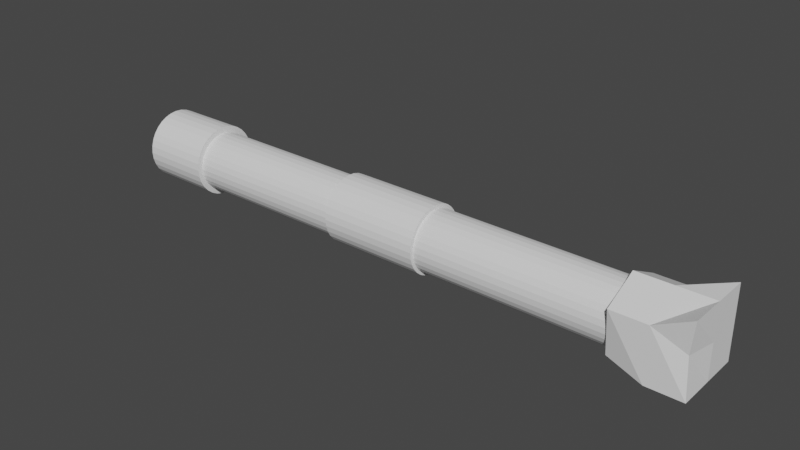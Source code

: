 # Source: Cannon.blend  (saved by Blender 3.1.7; exported with 4.5.12 LTS)
import bpy
from mathutils import Matrix  # noqa: F401  (used for matrix-valued properties, if any)

bpy.ops.wm.read_factory_settings(use_empty=True)
scene = bpy.context.scene
scene.name = 'Scene'

# ---- collections
col_collection = bpy.data.collections.new('Collection'); scene.collection.children.link(col_collection)

# ---- world
world_world = bpy.data.worlds.new('World'); scene.world = world_world
world_world.use_nodes = True; world_world.node_tree.nodes.clear()
_N = world_world.node_tree.nodes; _L = world_world.node_tree.links
n0 = _N.new('ShaderNodeOutputWorld'); n0.name = 'World Output'; n0.location = (300, 300)
n1 = _N.new('ShaderNodeBackground'); n1.name = 'Background'; n1.location = (10, 300)
n1.inputs[0].default_value = (0.05088, 0.05088, 0.05088, 1.0)
_L.new(n1.outputs[0], n0.inputs[0])
n0.is_active_output = True
world_world.color = (0.05088, 0.05088, 0.05088)
world_world.use_sun_shadow = False
world_world.sun_shadow_jitter_overblur = 0.0

# ---- meshes
me_cube_007 = bpy.data.meshes.new('Cube.007')
me_cube_007.from_pydata([(-1.018, -0.8333, -0.75), (-1.0, -1.0, 0.5), (-1.018, 0.8333, -0.75), (-1.0, 1.0, 0.5), (1.0, -1.0, -1.0), (1.0, -1.0, 1.0), (1.0, 1.0, -1.0), (1.0, 1.0, 1.0), (-1.0, 0.0, -1.0), (-1.0, 0.0, 1.0), (0.0, 1.0, -1.0), (0.0, 1.0, 0.5), (1.0, 1.0, 0.0), (1.0, 0.0, -1.0), (1.0, 0.0, 1.0), (0.875, -0.875, 0.0625), (0.0, -1.0, -1.0), (0.0, -1.0, 0.5), (0.0, 0.0, 1.0), (0.0, 0.0, -1.0), (1.0, 0.0, 0.0), (-1.0, 0.0, 0.0), (-14.8, 0.8212, -0.0908), (-0.8, 0.8212, -0.0908), (-14.8, 0.8052, -0.2534), (-0.8, 0.8052, -0.2534), (-14.8, 0.7577, -0.4097), (-0.8, 0.7577, -0.4097), (-14.8, 0.6807, -0.5538), (-0.8, 0.6807, -0.5538), (-14.8, 0.5771, -0.6801), (-0.8, 0.5771, -0.6801), (-14.8, 0.4508, -0.7837), (-0.8, 0.4508, -0.7837), (-14.8, 0.3067, -0.8607), (-0.8, 0.3067, -0.8607), (-14.8, 0.1504, -0.9081), (-0.8, 0.1504, -0.9081), (-14.8, -0.01217, -0.9241), (-0.8, -0.01217, -0.9241), (-14.8, -0.1747, -0.9081), (-0.8, -0.1747, -0.9081), (-14.8, -0.3311, -0.8607), (-0.8, -0.3311, -0.8607), (-14.8, -0.4751, -0.7837), (-0.8, -0.4751, -0.7837), (-14.8, -0.6014, -0.6801), (-0.8, -0.6014, -0.6801), (-14.8, -0.7051, -0.5538), (-0.8, -0.7051, -0.5538), (-14.8, -0.7821, -0.4097), (-0.8, -0.7821, -0.4097), (-14.8, -0.8295, -0.2534), (-0.8, -0.8295, -0.2534), (-14.8, -0.8455, -0.0908), (-0.8, -0.8455, -0.0908), (-14.8, -0.8295, 0.07178), (-0.8, -0.8295, 0.07178), (-14.8, -0.7821, 0.2281), (-0.8, -0.7821, 0.2281), (-14.8, -0.7051, 0.3722), (-0.8, -0.7051, 0.3722), (-14.8, -0.6014, 0.4985), (-0.8, -0.6014, 0.4985), (-14.8, -0.4751, 0.6021), (-0.8, -0.4751, 0.6021), (-14.8, -0.3311, 0.6791), (-0.8, -0.3311, 0.6791), (-14.8, -0.1747, 0.7265), (-0.8, -0.1747, 0.7265), (-14.8, -0.01217, 0.7425), (-0.8, -0.01217, 0.7425), (-14.8, 0.1504, 0.7265), (-0.8, 0.1504, 0.7265), (-14.8, 0.3067, 0.6791), (-0.8, 0.3067, 0.6791), (-14.8, 0.4508, 0.6021), (-0.8, 0.4508, 0.6021), (-14.8, 0.5771, 0.4985), (-0.8, 0.5771, 0.4985), (-14.8, 0.6807, 0.3722), (-0.8, 0.6807, 0.3722), (-14.8, 0.7577, 0.2281), (-0.8, 0.7577, 0.2281), (-14.8, 0.8052, 0.07178), (-0.8, 0.8052, 0.07178), (-16.0, 0.9936, -0.08333), (-14.0, 1.0, -0.08333), (-16.0, 0.9745, -0.2772), (-14.0, 0.9808, -0.2784), (-16.0, 0.918, -0.4636), (-14.0, 0.9239, -0.466), (-16.0, 0.8261, -0.6353), (-14.0, 0.8315, -0.6389), (-16.0, 0.7026, -0.7859), (-14.0, 0.7071, -0.7904), (-16.0, 0.552, -0.9095), (-14.0, 0.5556, -0.9148), (-16.0, 0.3802, -1.001), (-14.0, 0.3827, -1.007), (-16.0, 0.1938, -1.058), (-14.0, 0.1951, -1.064), (-16.0, -2.434e-08, -1.077), (-14.0, -4.371e-08, -1.083), (-16.0, -0.1938, -1.058), (-14.0, -0.1951, -1.064), (-16.0, -0.3802, -1.001), (-14.0, -0.3827, -1.007), (-16.0, -0.552, -0.9095), (-14.0, -0.5556, -0.9148), (-16.0, -0.7026, -0.7859), (-14.0, -0.7071, -0.7904), (-16.0, -0.8261, -0.6353), (-14.0, -0.8315, -0.6389), (-16.0, -0.918, -0.4636), (-14.0, -0.9239, -0.466), (-16.0, -0.9745, -0.2772), (-14.0, -0.9808, -0.2784), (-16.0, -0.9936, -0.08333), (-14.0, -1.0, -0.08333), (-16.0, -0.9745, 0.1105), (-14.0, -0.9808, 0.1118), (-16.0, -0.918, 0.2969), (-14.0, -0.9239, 0.2994), (-16.0, -0.8261, 0.4687), (-14.0, -0.8315, 0.4722), (-16.0, -0.7026, 0.6192), (-14.0, -0.7071, 0.6238), (-16.0, -0.552, 0.7428), (-14.0, -0.5556, 0.7481), (-16.0, -0.3802, 0.8346), (-14.0, -0.3827, 0.8405), (-16.0, -0.1938, 0.8912), (-14.0, -0.1951, 0.8975), (-16.0, 1.341e-08, 0.9103), (-14.0, 1.192e-08, 0.9167), (-16.0, 0.1938, 0.8912), (-14.0, 0.1951, 0.8975), (-16.0, 0.3802, 0.8346), (-14.0, 0.3827, 0.8405), (-16.0, 0.552, 0.7428), (-14.0, 0.5556, 0.7481), (-16.0, 0.7026, 0.6192), (-14.0, 0.7071, 0.6238), (-16.0, 0.8261, 0.4687), (-14.0, 0.8315, 0.4722), (-16.0, 0.918, 0.2969), (-14.0, 0.9239, 0.2994), (-16.0, 0.9745, 0.1105), (-14.0, 0.9808, 0.1118), (-9.2, 0.9333, -0.08333), (-6.4, 0.9333, -0.08333), (-9.2, 0.9154, -0.2654), (-6.4, 0.9154, -0.2654), (-9.2, 0.8623, -0.4405), (-6.4, 0.8623, -0.4405), (-9.2, 0.776, -0.6019), (-6.4, 0.776, -0.6019), (-9.2, 0.66, -0.7433), (-6.4, 0.66, -0.7433), (-9.2, 0.5185, -0.8594), (-6.4, 0.5185, -0.8594), (-9.2, 0.3572, -0.9456), (-6.4, 0.3572, -0.9456), (-9.2, 0.1821, -0.9987), (-6.4, 0.1821, -0.9987), (-9.2, -4.08e-08, -1.017), (-6.4, -4.08e-08, -1.017), (-9.2, -0.1821, -0.9987), (-6.4, -0.1821, -0.9987), (-9.2, -0.3572, -0.9456), (-6.4, -0.3572, -0.9456), (-9.2, -0.5185, -0.8594), (-6.4, -0.5185, -0.8594), (-9.2, -0.66, -0.7433), (-6.4, -0.66, -0.7433), (-9.2, -0.776, -0.6019), (-6.4, -0.776, -0.6019), (-9.2, -0.8623, -0.4405), (-6.4, -0.8623, -0.4405), (-9.2, -0.9154, -0.2654), (-6.4, -0.9154, -0.2654), (-9.2, -0.9333, -0.08333), (-6.4, -0.9333, -0.08333), (-9.2, -0.9154, 0.09875), (-6.4, -0.9154, 0.09875), (-9.2, -0.8623, 0.2738), (-6.4, -0.8623, 0.2738), (-9.2, -0.776, 0.4352), (-6.4, -0.776, 0.4352), (-9.2, -0.66, 0.5766), (-6.4, -0.66, 0.5766), (-9.2, -0.5185, 0.6927), (-6.4, -0.5185, 0.6927), (-9.2, -0.3572, 0.779), (-6.4, -0.3572, 0.779), (-9.2, -0.1821, 0.8321), (-6.4, -0.1821, 0.8321), (-9.2, 1.113e-08, 0.85), (-6.4, 1.113e-08, 0.85), (-9.2, 0.1821, 0.8321), (-6.4, 0.1821, 0.8321), (-9.2, 0.3572, 0.779), (-6.4, 0.3572, 0.779), (-9.2, 0.5185, 0.6927), (-6.4, 0.5185, 0.6927), (-9.2, 0.66, 0.5766), (-6.4, 0.66, 0.5766), (-9.2, 0.776, 0.4352), (-6.4, 0.776, 0.4352), (-9.2, 0.8623, 0.2738), (-6.4, 0.8623, 0.2738), (-9.2, 0.9154, 0.09875), (-6.4, 0.9154, 0.09875), (0.875, -0.875, 0.0625), (-16.0, 0.9936, -0.08333), (-16.0, 0.9745, -0.2772), (-16.0, 0.918, -0.4636), (-16.0, 0.8261, -0.6353), (-16.0, 0.7026, -0.7859), (-16.0, 0.552, -0.9095), (-16.0, 0.3802, -1.001), (-16.0, 0.1938, -1.058), (-16.0, -2.434e-08, -1.077), (-16.0, -0.1938, -1.058), (-16.0, -0.3802, -1.001), (-16.0, -0.552, -0.9095), (-16.0, -0.7026, -0.7859), (-16.0, -0.8261, -0.6353), (-16.0, -0.918, -0.4636), (-16.0, -0.9745, -0.2772), (-16.0, -0.9936, -0.08333), (-16.0, -0.9745, 0.1105), (-16.0, -0.918, 0.2969), (-16.0, -0.8261, 0.4687), (-16.0, -0.7026, 0.6192), (-16.0, -0.552, 0.7428), (-16.0, -0.3802, 0.8346), (-16.0, -0.1938, 0.8912), (-16.0, 1.341e-08, 0.9103), (-16.0, 0.1938, 0.8912), (-16.0, 0.3802, 0.8346), (-16.0, 0.552, 0.7428), (-16.0, 0.7026, 0.6192), (-16.0, 0.8261, 0.4687), (-16.0, 0.918, 0.2969), (-16.0, 0.9745, 0.1105)], [], [(21, 9, 3), (11, 7, 12), (20, 14, 5, 15), (19, 13, 4, 16), (18, 9, 1, 17), (14, 18, 17, 5), (7, 11, 18, 14), (11, 3, 9, 18), (8, 19, 16, 0), (2, 10, 19, 8), (10, 6, 13, 19), (16, 17, 1, 0), (4, 15, 17, 16), (15, 5, 17), (13, 20, 15, 4), (6, 12, 20, 13), (12, 7, 14, 20), (10, 11, 12, 6), (2, 3, 11, 10), (8, 21, 3, 2), (0, 1, 21, 8), (1, 9, 21), (22, 23, 25, 24), (24, 25, 27, 26), (26, 27, 29, 28), (28, 29, 31, 30), (30, 31, 33, 32), (32, 33, 35, 34), (34, 35, 37, 36), (36, 37, 39, 38), (38, 39, 41, 40), (40, 41, 43, 42), (42, 43, 45, 44), (44, 45, 47, 46), (46, 47, 49, 48), (48, 49, 51, 50), (50, 51, 53, 52), (52, 53, 55, 54), (54, 55, 57, 56), (56, 57, 59, 58), (58, 59, 61, 60), (60, 61, 63, 62), (62, 63, 65, 64), (64, 65, 67, 66), (66, 67, 69, 68), (68, 69, 71, 70), (70, 71, 73, 72), (72, 73, 75, 74), (74, 75, 77, 76), (76, 77, 79, 78), (78, 79, 81, 80), (80, 81, 83, 82), (25, 23, 85, 83, 81, 79, 77, 75, 73, 71, 69, 67, 65, 63, 61, 59, 57, 55, 53, 51, 49, 47, 45, 43, 41, 39, 37, 35, 33, 31, 29, 27), (82, 83, 85, 84), (84, 85, 23, 22), (22, 24, 26, 28, 30, 32, 34, 36, 38, 40, 42, 44, 46, 48, 50, 52, 54, 56, 58, 60, 62, 64, 66, 68, 70, 72, 74, 76, 78, 80, 82, 84), (86, 87, 89, 88), (88, 89, 91, 90), (90, 91, 93, 92), (92, 93, 95, 94), (94, 95, 97, 96), (96, 97, 99, 98), (98, 99, 101, 100), (100, 101, 103, 102), (102, 103, 105, 104), (104, 105, 107, 106), (106, 107, 109, 108), (108, 109, 111, 110), (110, 111, 113, 112), (112, 113, 115, 114), (114, 115, 117, 116), (116, 117, 119, 118), (118, 119, 121, 120), (120, 121, 123, 122), (122, 123, 125, 124), (124, 125, 127, 126), (126, 127, 129, 128), (128, 129, 131, 130), (130, 131, 133, 132), (132, 133, 135, 134), (134, 135, 137, 136), (136, 137, 139, 138), (138, 139, 141, 140), (140, 141, 143, 142), (142, 143, 145, 144), (144, 145, 147, 146), (89, 87, 149, 147, 145, 143, 141, 139, 137, 135, 133, 131, 129, 127, 125, 123, 121, 119, 117, 115, 113, 111, 109, 107, 105, 103, 101, 99, 97, 95, 93, 91), (146, 147, 149, 148), (148, 149, 87, 86), (150, 151, 153, 152), (152, 153, 155, 154), (154, 155, 157, 156), (156, 157, 159, 158), (158, 159, 161, 160), (160, 161, 163, 162), (162, 163, 165, 164), (164, 165, 167, 166), (166, 167, 169, 168), (168, 169, 171, 170), (170, 171, 173, 172), (172, 173, 175, 174), (174, 175, 177, 176), (176, 177, 179, 178), (178, 179, 181, 180), (180, 181, 183, 182), (182, 183, 185, 184), (184, 185, 187, 186), (186, 187, 189, 188), (188, 189, 191, 190), (190, 191, 193, 192), (192, 193, 195, 194), (194, 195, 197, 196), (196, 197, 199, 198), (198, 199, 201, 200), (200, 201, 203, 202), (202, 203, 205, 204), (204, 205, 207, 206), (206, 207, 209, 208), (208, 209, 211, 210), (153, 151, 213, 211, 209, 207, 205, 203, 201, 199, 197, 195, 193, 191, 189, 187, 185, 183, 181, 179, 177, 175, 173, 171, 169, 167, 165, 163, 161, 159, 157, 155), (210, 211, 213, 212), (212, 213, 151, 150), (150, 152, 154, 156, 158, 160, 162, 164, 166, 168, 170, 172, 174, 176, 178, 180, 182, 184, 186, 188, 190, 192, 194, 196, 198, 200, 202, 204, 206, 208, 210, 212), (215, 216, 217, 218, 219, 220, 221, 222, 223, 224, 225, 226, 227, 228, 229, 230, 231, 232, 233, 234, 235, 236, 237, 238, 239, 240, 241, 242, 243, 244, 245, 246)])
_uv = me_cube_007.uv_layers.new(name='UVMap')
_uv.uv.foreach_set('vector', [0.5, 0.125, 0.625, 0.125, 0.5, 0.25, 0.625, 0.375, 0.625, 0.5, 0.5, 0.5, 0.5, 0.625, 0.625, 0.625, 0.625, 0.75, 0.5, 0.75, 0.25, 0.625, 0.375, 0.625, 0.375, 0.75, 0.25, 0.75, 0.75, 0.625, 0.875, 0.625, 0.875, 0.75, 0.75, 0.75, 0.625, 0.625, 0.75, 0.625, 0.75, 0.75, 0.625, 0.75, 0.625, 0.5, 0.75, 0.5, 0.75, 0.625, 0.625, 0.625, 0.75, 0.5, 0.875, 0.5, 0.875, 0.625, 0.75, 0.625, 0.125, 0.625, 0.25, 0.625, 0.25, 0.75, 0.125, 0.75, 0.125, 0.5, 0.25, 0.5, 0.25, 0.625, 0.125, 0.625, 0.25, 0.5, 0.375, 0.5, 0.375, 0.625, 0.25, 0.625, 0.375, 0.875, 0.5, 0.875, 0.5, 1.0, 0.375, 1.0, 0.375, 0.75, 0.5, 0.75, 0.5, 0.875, 0.375, 0.875, 0.5, 0.75, 0.625, 0.75, 0.5, 0.875, 0.375, 0.625, 0.5, 0.625, 0.5, 0.75, 0.375, 0.75, 0.375, 0.5, 0.5, 0.5, 0.5, 0.625, 0.375, 0.625, 0.5, 0.5, 0.625, 0.5, 0.625, 0.625, 0.5, 0.625, 0.375, 0.375, 0.5, 0.375, 0.5, 0.5, 0.375, 0.5, 0.375, 0.25, 0.5, 0.25, 0.5, 0.375, 0.375, 0.375, 0.375, 0.125, 0.5, 0.125, 0.5, 0.25, 0.375, 0.25, 0.375, 0.0, 0.5, 0.0, 0.5, 0.125, 0.375, 0.125, 0.625, 0.0, 0.625, 0.125, 0.5, 0.125, 1.0, 0.5, 1.0, 1.0, 0.9688, 1.0, 0.9688, 0.5, 0.9688, 0.5, 0.9688, 1.0, 0.9375, 1.0, 0.9375, 0.5, 0.9375, 0.5, 0.9375, 1.0, 0.9062, 1.0, 0.9062, 0.5, 0.9062, 0.5, 0.9062, 1.0, 0.875, 1.0, 0.875, 0.5, 0.875, 0.5, 0.875, 1.0, 0.8438, 1.0, 0.8438, 0.5, 0.8438, 0.5, 0.8438, 1.0, 0.8125, 1.0, 0.8125, 0.5, 0.8125, 0.5, 0.8125, 1.0, 0.7812, 1.0, 0.7812, 0.5, 0.7812, 0.5, 0.7812, 1.0, 0.75, 1.0, 0.75, 0.5, 0.75, 0.5, 0.75, 1.0, 0.7188, 1.0, 0.7188, 0.5, 0.7188, 0.5, 0.7188, 1.0, 0.6875, 1.0, 0.6875, 0.5, 0.6875, 0.5, 0.6875, 1.0, 0.6562, 1.0, 0.6562, 0.5, 0.6562, 0.5, 0.6562, 1.0, 0.625, 1.0, 0.625, 0.5, 0.625, 0.5, 0.625, 1.0, 0.5938, 1.0, 0.5938, 0.5, 0.5938, 0.5, 0.5938, 1.0, 0.5625, 1.0, 0.5625, 0.5, 0.5625, 0.5, 0.5625, 1.0, 0.5312, 1.0, 0.5312, 0.5, 0.5312, 0.5, 0.5312, 1.0, 0.5, 1.0, 0.5, 0.5, 0.5, 0.5, 0.5, 1.0, 0.4688, 1.0, 0.4688, 0.5, 0.4688, 0.5, 0.4688, 1.0, 0.4375, 1.0, 0.4375, 0.5, 0.4375, 0.5, 0.4375, 1.0, 0.4062, 1.0, 0.4062, 0.5, 0.4062, 0.5, 0.4062, 1.0, 0.375, 1.0, 0.375, 0.5, 0.375, 0.5, 0.375, 1.0, 0.3438, 1.0, 0.3438, 0.5, 0.3438, 0.5, 0.3438, 1.0, 0.3125, 1.0, 0.3125, 0.5, 0.3125, 0.5, 0.3125, 1.0, 0.2812, 1.0, 0.2812, 0.5, 0.2812, 0.5, 0.2812, 1.0, 0.25, 1.0, 0.25, 0.5, 0.25, 0.5, 0.25, 1.0, 0.2188, 1.0, 0.2188, 0.5, 0.2188, 0.5, 0.2188, 1.0, 0.1875, 1.0, 0.1875, 0.5, 0.1875, 0.5, 0.1875, 1.0, 0.1562, 1.0, 0.1562, 0.5, 0.1562, 0.5, 0.1562, 1.0, 0.125, 1.0, 0.125, 0.5, 0.125, 0.5, 0.125, 1.0, 0.09375, 1.0, 0.09375, 0.5, 0.09375, 0.5, 0.09375, 1.0, 0.0625, 1.0, 0.0625, 0.5, 0.2968, 0.4854, 0.25, 0.49, 0.2032, 0.4854, 0.1582, 0.4717, 0.1167, 0.4496, 0.08029, 0.4197, 0.05045, 0.3833, 0.02827, 0.3418, 0.01461, 0.2968, 0.01, 0.25, 0.01461, 0.2032, 0.02827, 0.1582, 0.05045, 0.1167, 0.08029, 0.08029, 0.1167, 0.05045, 0.1582, 0.02827, 0.2032, 0.01461, 0.25, 0.01, 0.2968, 0.01461, 0.3418, 0.02827, 0.3833, 0.05045, 0.4197, 0.08029, 0.4496, 0.1167, 0.4717, 0.1582, 0.4854, 0.2032, 0.49, 0.25, 0.4854, 0.2968, 0.4717, 0.3418, 0.4496, 0.3833, 0.4197, 0.4197, 0.3833, 0.4496, 0.3418, 0.4717, 0.0625, 0.5, 0.0625, 1.0, 0.03125, 1.0, 0.03125, 0.5, 0.03125, 0.5, 0.03125, 1.0, 0.0, 1.0, 0.0, 0.5, 0.75, 0.49, 0.7968, 0.4854, 0.8418, 0.4717, 0.8833, 0.4496, 0.9197, 0.4197, 0.9496, 0.3833, 0.9717, 0.3418, 0.9854, 0.2968, 0.99, 0.25, 0.9854, 0.2032, 0.9717, 0.1582, 0.9496, 0.1167, 0.9197, 0.08029, 0.8833, 0.05045, 0.8418, 0.02827, 0.7968, 0.01461, 0.75, 0.01, 0.7032, 0.01461, 0.6582, 0.02827, 0.6167, 0.05045, 0.5803, 0.08029, 0.5504, 0.1167, 0.5283, 0.1582, 0.5146, 0.2032, 0.51, 0.25, 0.5146, 0.2968, 0.5283, 0.3418, 0.5504, 0.3833, 0.5803, 0.4197, 0.6167, 0.4496, 0.6582, 0.4717, 0.7032, 0.4854, 1.0, 0.5, 1.0, 1.0, 0.9688, 1.0, 0.9688, 0.5, 0.9688, 0.5, 0.9688, 1.0, 0.9375, 1.0, 0.9375, 0.5, 0.9375, 0.5, 0.9375, 1.0, 0.9062, 1.0, 0.9062, 0.5, 0.9062, 0.5, 0.9062, 1.0, 0.875, 1.0, 0.875, 0.5, 0.875, 0.5, 0.875, 1.0, 0.8438, 1.0, 0.8438, 0.5, 0.8438, 0.5, 0.8438, 1.0, 0.8125, 1.0, 0.8125, 0.5, 0.8125, 0.5, 0.8125, 1.0, 0.7812, 1.0, 0.7812, 0.5, 0.7812, 0.5, 0.7812, 1.0, 0.75, 1.0, 0.75, 0.5, 0.75, 0.5, 0.75, 1.0, 0.7188, 1.0, 0.7188, 0.5, 0.7188, 0.5, 0.7188, 1.0, 0.6875, 1.0, 0.6875, 0.5, 0.6875, 0.5, 0.6875, 1.0, 0.6562, 1.0, 0.6562, 0.5, 0.6562, 0.5, 0.6562, 1.0, 0.625, 1.0, 0.625, 0.5, 0.625, 0.5, 0.625, 1.0, 0.5938, 1.0, 0.5938, 0.5, 0.5938, 0.5, 0.5938, 1.0, 0.5625, 1.0, 0.5625, 0.5, 0.5625, 0.5, 0.5625, 1.0, 0.5312, 1.0, 0.5312, 0.5, 0.5312, 0.5, 0.5312, 1.0, 0.5, 1.0, 0.5, 0.5, 0.5, 0.5, 0.5, 1.0, 0.4688, 1.0, 0.4688, 0.5, 0.4688, 0.5, 0.4688, 1.0, 0.4375, 1.0, 0.4375, 0.5, 0.4375, 0.5, 0.4375, 1.0, 0.4062, 1.0, 0.4062, 0.5, 0.4062, 0.5, 0.4062, 1.0, 0.375, 1.0, 0.375, 0.5, 0.375, 0.5, 0.375, 1.0, 0.3438, 1.0, 0.3438, 0.5, 0.3438, 0.5, 0.3438, 1.0, 0.3125, 1.0, 0.3125, 0.5, 0.3125, 0.5, 0.3125, 1.0, 0.2812, 1.0, 0.2812, 0.5, 0.2812, 0.5, 0.2812, 1.0, 0.25, 1.0, 0.25, 0.5, 0.25, 0.5, 0.25, 1.0, 0.2188, 1.0, 0.2188, 0.5, 0.2188, 0.5, 0.2188, 1.0, 0.1875, 1.0, 0.1875, 0.5, 0.1875, 0.5, 0.1875, 1.0, 0.1562, 1.0, 0.1562, 0.5, 0.1562, 0.5, 0.1562, 1.0, 0.125, 1.0, 0.125, 0.5, 0.125, 0.5, 0.125, 1.0, 0.09375, 1.0, 0.09375, 0.5, 0.09375, 0.5, 0.09375, 1.0, 0.0625, 1.0, 0.0625, 0.5, 0.2968, 0.4854, 0.25, 0.49, 0.2032, 0.4854, 0.1582, 0.4717, 0.1167, 0.4496, 0.08029, 0.4197, 0.05045, 0.3833, 0.02827, 0.3418, 0.01461, 0.2968, 0.01, 0.25, 0.01461, 0.2032, 0.02827, 0.1582, 0.05045, 0.1167, 0.08029, 0.08029, 0.1167, 0.05045, 0.1582, 0.02827, 0.2032, 0.01461, 0.25, 0.01, 0.2968, 0.01461, 0.3418, 0.02827, 0.3833, 0.05045, 0.4197, 0.08029, 0.4496, 0.1167, 0.4717, 0.1582, 0.4854, 0.2032, 0.49, 0.25, 0.4854, 0.2968, 0.4717, 0.3418, 0.4496, 0.3833, 0.4197, 0.4197, 0.3833, 0.4496, 0.3418, 0.4717, 0.0625, 0.5, 0.0625, 1.0, 0.03125, 1.0, 0.03125, 0.5, 0.03125, 0.5, 0.03125, 1.0, 0.0, 1.0, 0.0, 0.5, 1.0, 0.5, 1.0, 1.0, 0.9688, 1.0, 0.9688, 0.5, 0.9688, 0.5, 0.9688, 1.0, 0.9375, 1.0, 0.9375, 0.5, 0.9375, 0.5, 0.9375, 1.0, 0.9062, 1.0, 0.9062, 0.5, 0.9062, 0.5, 0.9062, 1.0, 0.875, 1.0, 0.875, 0.5, 0.875, 0.5, 0.875, 1.0, 0.8438, 1.0, 0.8438, 0.5, 0.8438, 0.5, 0.8438, 1.0, 0.8125, 1.0, 0.8125, 0.5, 0.8125, 0.5, 0.8125, 1.0, 0.7812, 1.0, 0.7812, 0.5, 0.7812, 0.5, 0.7812, 1.0, 0.75, 1.0, 0.75, 0.5, 0.75, 0.5, 0.75, 1.0, 0.7188, 1.0, 0.7188, 0.5, 0.7188, 0.5, 0.7188, 1.0, 0.6875, 1.0, 0.6875, 0.5, 0.6875, 0.5, 0.6875, 1.0, 0.6562, 1.0, 0.6562, 0.5, 0.6562, 0.5, 0.6562, 1.0, 0.625, 1.0, 0.625, 0.5, 0.625, 0.5, 0.625, 1.0, 0.5938, 1.0, 0.5938, 0.5, 0.5938, 0.5, 0.5938, 1.0, 0.5625, 1.0, 0.5625, 0.5, 0.5625, 0.5, 0.5625, 1.0, 0.5312, 1.0, 0.5312, 0.5, 0.5312, 0.5, 0.5312, 1.0, 0.5, 1.0, 0.5, 0.5, 0.5, 0.5, 0.5, 1.0, 0.4688, 1.0, 0.4688, 0.5, 0.4688, 0.5, 0.4688, 1.0, 0.4375, 1.0, 0.4375, 0.5, 0.4375, 0.5, 0.4375, 1.0, 0.4062, 1.0, 0.4062, 0.5, 0.4062, 0.5, 0.4062, 1.0, 0.375, 1.0, 0.375, 0.5, 0.375, 0.5, 0.375, 1.0, 0.3438, 1.0, 0.3438, 0.5, 0.3438, 0.5, 0.3438, 1.0, 0.3125, 1.0, 0.3125, 0.5, 0.3125, 0.5, 0.3125, 1.0, 0.2812, 1.0, 0.2812, 0.5, 0.2812, 0.5, 0.2812, 1.0, 0.25, 1.0, 0.25, 0.5, 0.25, 0.5, 0.25, 1.0, 0.2188, 1.0, 0.2188, 0.5, 0.2188, 0.5, 0.2188, 1.0, 0.1875, 1.0, 0.1875, 0.5, 0.1875, 0.5, 0.1875, 1.0, 0.1562, 1.0, 0.1562, 0.5, 0.1562, 0.5, 0.1562, 1.0, 0.125, 1.0, 0.125, 0.5, 0.125, 0.5, 0.125, 1.0, 0.09375, 1.0, 0.09375, 0.5, 0.09375, 0.5, 0.09375, 1.0, 0.0625, 1.0, 0.0625, 0.5, 0.2968, 0.4854, 0.25, 0.49, 0.2032, 0.4854, 0.1582, 0.4717, 0.1167, 0.4496, 0.08029, 0.4197, 0.05045, 0.3833, 0.02827, 0.3418, 0.01461, 0.2968, 0.01, 0.25, 0.01461, 0.2032, 0.02827, 0.1582, 0.05045, 0.1167, 0.08029, 0.08029, 0.1167, 0.05045, 0.1582, 0.02827, 0.2032, 0.01461, 0.25, 0.01, 0.2968, 0.01461, 0.3418, 0.02827, 0.3833, 0.05045, 0.4197, 0.08029, 0.4496, 0.1167, 0.4717, 0.1582, 0.4854, 0.2032, 0.49, 0.25, 0.4854, 0.2968, 0.4717, 0.3418, 0.4496, 0.3833, 0.4197, 0.4197, 0.3833, 0.4496, 0.3418, 0.4717, 0.0625, 0.5, 0.0625, 1.0, 0.03125, 1.0, 0.03125, 0.5, 0.03125, 0.5, 0.03125, 1.0, 0.0, 1.0, 0.0, 0.5, 0.75, 0.49, 0.7968, 0.4854, 0.8418, 0.4717, 0.8833, 0.4496, 0.9197, 0.4197, 0.9496, 0.3833, 0.9717, 0.3418, 0.9854, 0.2968, 0.99, 0.25, 0.9854, 0.2032, 0.9717, 0.1582, 0.9496, 0.1167, 0.9197, 0.08029, 0.8833, 0.05045, 0.8418, 0.02827, 0.7968, 0.01461, 0.75, 0.01, 0.7032, 0.01461, 0.6582, 0.02827, 0.6167, 0.05045, 0.5803, 0.08029, 0.5504, 0.1167, 0.5283, 0.1582, 0.5146, 0.2032, 0.51, 0.25, 0.5146, 0.2968, 0.5283, 0.3418, 0.5504, 0.3833, 0.5803, 0.4197, 0.6167, 0.4496, 0.6582, 0.4717, 0.7032, 0.4854, 0.75, 0.49, 0.7968, 0.4854, 0.8418, 0.4717, 0.8833, 0.4496, 0.9197, 0.4197, 0.9496, 0.3833, 0.9717, 0.3418, 0.9854, 0.2968, 0.99, 0.25, 0.9854, 0.2032, 0.9717, 0.1582, 0.9496, 0.1167, 0.9197, 0.08029, 0.8833, 0.05045, 0.8418, 0.02827, 0.7968, 0.01461, 0.75, 0.01, 0.7032, 0.01461, 0.6582, 0.02827, 0.6167, 0.05045, 0.5803, 0.08029, 0.5504, 0.1167, 0.5283, 0.1582, 0.5146, 0.2032, 0.51, 0.25, 0.5146, 0.2968, 0.5283, 0.3418, 0.5504, 0.3833, 0.5803, 0.4197, 0.6167, 0.4496, 0.6582, 0.4717, 0.7032, 0.4854])
me_cube_007.use_remesh_fix_poles = True
me_cube_007.use_remesh_preserve_attributes = False
me_cube_007.update()

# ---- objects
ob_cannon = bpy.data.objects.new('Cannon', me_cube_007)

# ---- transforms, parenting, visibility, modifiers, constraints
ob_cannon.location = (-1.0, 0.0, 2.4)
ob_cannon.scale = (0.4, 0.4, 0.4)

# ---- collection membership
col_collection.objects.link(ob_cannon)

# ---- scene / render settings (as saved in the file)
scene.frame_start = 1; scene.frame_end = 250; scene.frame_set(1)
scene.render.engine = 'BLENDER_EEVEE_NEXT'
scene.cycles.sampling_pattern = 'TABULATED_SOBOL'
scene.cycles.use_light_tree = False
scene.view_settings.view_transform = 'Filmic'
bpy.context.view_layer.update()

# ---- added for rendering (the .blend has no active camera and no usable light): camera, sun
cam_auto = bpy.data.cameras.new('AutoCamera')
cam_auto.lens = 50.0
cam_auto.sensor_width = 36.0
cam_auto.clip_end = 1000.0
ob_auto_camera = bpy.data.objects.new('AutoCamera', cam_auto)
scene.collection.objects.link(ob_auto_camera)
ob_auto_camera.location = (2.38167, -7.658, 7.48867)
ob_auto_camera.rotation_euler = (1.09748, -7.21219e-08, 0.694738)
scene.camera = ob_auto_camera
light_auto_sun = bpy.data.lights.new('AutoSun', 'SUN')
light_auto_sun.energy = 3.0
light_auto_sun.angle = 0.0523599
ob_auto_sun = bpy.data.objects.new('AutoSun', light_auto_sun)
scene.collection.objects.link(ob_auto_sun)
ob_auto_sun.rotation_euler = (0.872665, 0.174533, 0.523599)
bpy.context.view_layer.update()
